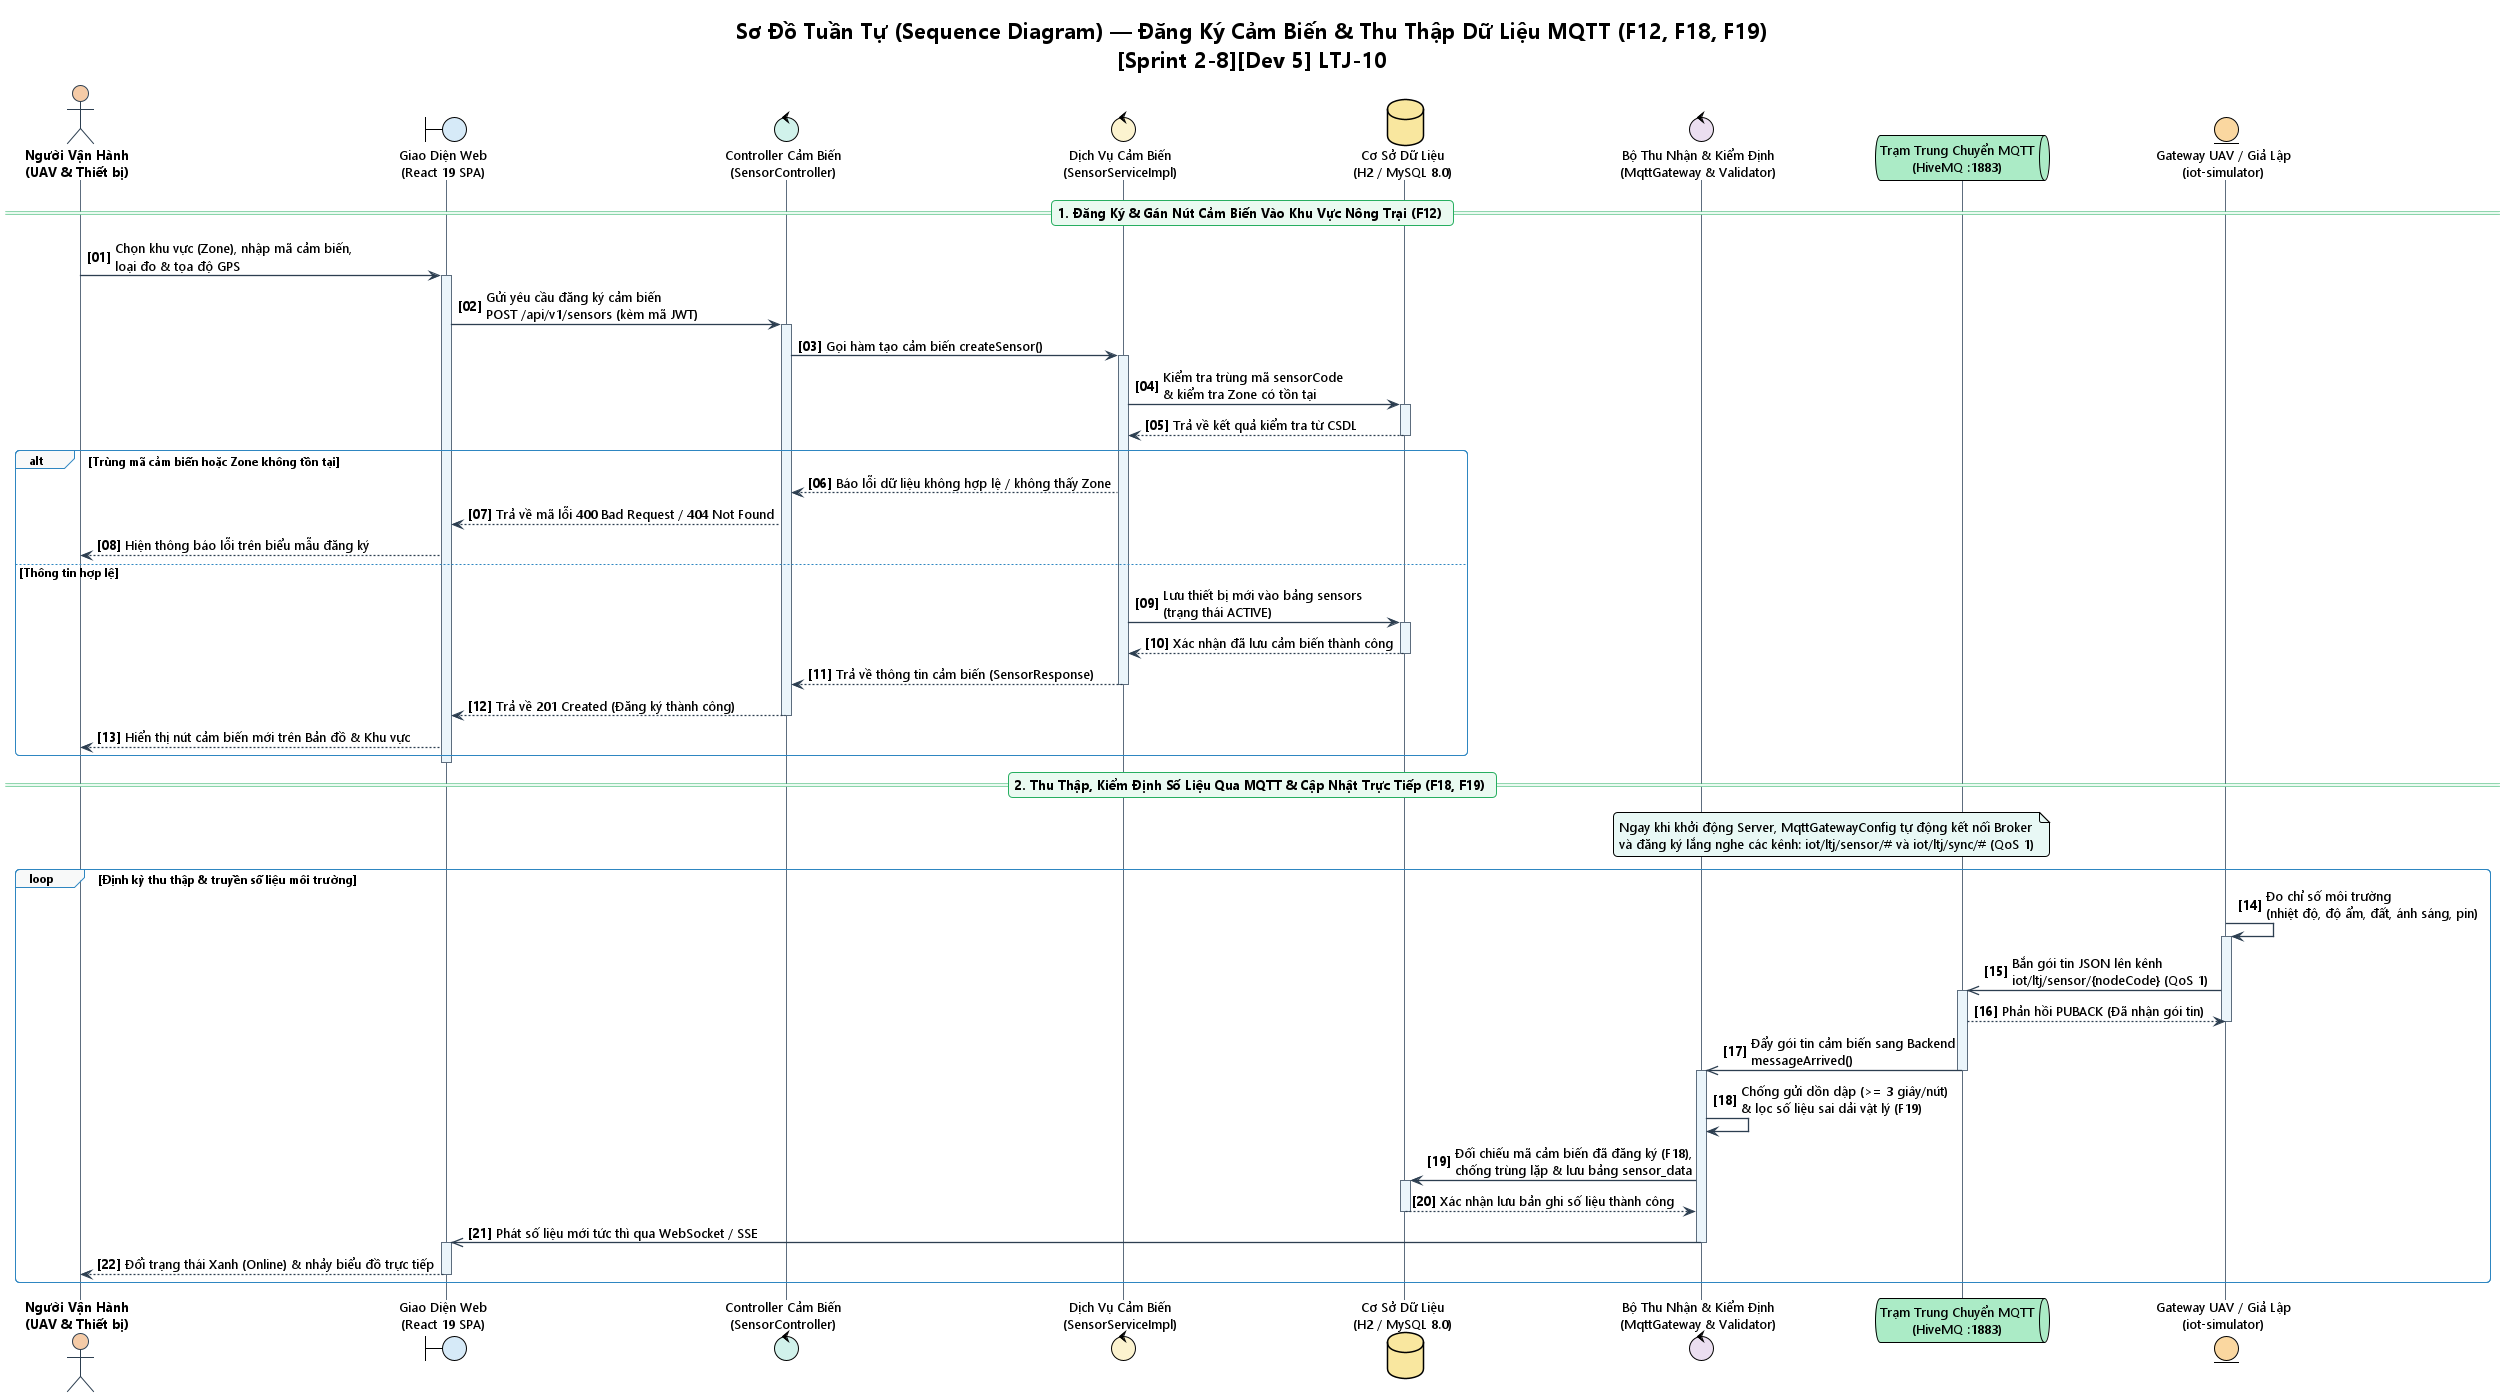

The diagram above was rendered by PlantUML. Its source (embedded in the PNG):
@startuml Sequence_Add_Device
!theme plain
autonumber "<b>[00]"
skinparam backgroundColor #FFFFFF
skinparam defaultFontName "Segoe UI"
skinparam defaultFontSize 13
skinparam BoxPadding 10
skinparam ParticipantPadding 12
skinparam RoundCorner 8
skinparam Shadowing false

skinparam sequence {
    ArrowColor #2C3E50
    ArrowThickness 1.3
    LifeLineBorderColor #5D6D7E
    LifeLineBackgroundColor #EBF5FB
    ParticipantBorderColor #2C3E50
    ParticipantFontSize 13
    ParticipantFontStyle bold
    ActorBorderColor #2C3E50
    ActorFontSize 13
    ActorFontStyle bold
    GroupBorderColor #2E86C1
    GroupBackgroundColor #F8F9F9
    GroupHeaderFontSize 12
    GroupFontSize 12
    DividerBackgroundColor #EAFAF1
    DividerBorderColor #27AE60
    DividerFontSize 13
}

title Sơ Đồ Tuần Tự (Sequence Diagram) — Đăng Ký Cảm Biến & Thu Thập Dữ Liệu MQTT (F12, F18, F19)\n[Sprint 2-8][Dev 5] LTJ-10

actor "Người Vận Hành\n(UAV & Thiết bị)" as Operator #F5CBA7
boundary "Giao Diện Web\n(React 19 SPA)" as UI #D6EAF8
control "Controller Cảm Biến\n(SensorController)" as Ctrl #D1F2EB
control "Dịch Vụ Cảm Biến\n(SensorServiceImpl)" as SensorSvc #FCF3CF
database "Cơ Sở Dữ Liệu\n(H2 / MySQL 8.0)" as DB #F9E79F
control "Bộ Thu Nhận & Kiểm Định\n(MqttGateway & Validator)" as MqttBackend #EBDEF0
queue "Trạm Trung Chuyển MQTT\n(HiveMQ :1883)" as Broker #ABEBC6
entity "Gateway UAV / Giả Lập\n(iot-simulator)" as Edge #FAD7A0

== 1. Đăng Ký & Gán Nút Cảm Biến Vào Khu Vực Nông Trại (F12) ==

Operator -> UI : Chọn khu vực (Zone), nhập mã cảm biến,\nloại đo & tọa độ GPS
activate UI

UI -> Ctrl : Gửi yêu cầu đăng ký cảm biến\nPOST /api/v1/sensors (kèm mã JWT)
activate Ctrl

Ctrl -> SensorSvc : Gọi hàm tạo cảm biến createSensor()
activate SensorSvc

SensorSvc -> DB : Kiểm tra trùng mã sensorCode\n& kiểm tra Zone có tồn tại
activate DB
DB --> SensorSvc : Trả về kết quả kiểm tra từ CSDL
deactivate DB

alt Trùng mã cảm biến hoặc Zone không tồn tại
    SensorSvc --> Ctrl : Báo lỗi dữ liệu không hợp lệ / không thấy Zone
    Ctrl --> UI : Trả về mã lỗi 400 Bad Request / 404 Not Found
    UI --> Operator : Hiện thông báo lỗi trên biểu mẫu đăng ký
else Thông tin hợp lệ
    SensorSvc -> DB : Lưu thiết bị mới vào bảng sensors\n(trạng thái ACTIVE)
    activate DB
    DB --> SensorSvc : Xác nhận đã lưu cảm biến thành công
    deactivate DB

    SensorSvc --> Ctrl : Trả về thông tin cảm biến (SensorResponse)
    deactivate SensorSvc

    Ctrl --> UI : Trả về 201 Created (Đăng ký thành công)
    deactivate Ctrl

    UI --> Operator : Hiển thị nút cảm biến mới trên Bản đồ & Khu vực
end
deactivate UI

== 2. Thu Thập, Kiểm Định Số Liệu Qua MQTT & Cập Nhật Trực Tiếp (F18, F19) ==

note over MqttBackend, Broker #E8F8F5
  Ngay khi khởi động Server, MqttGatewayConfig tự động kết nối Broker
  và đăng ký lắng nghe các kênh: iot/ltj/sensor/# và iot/ltj/sync/# (QoS 1)
end note

loop Định kỳ thu thập & truyền số liệu môi trường
    Edge -> Edge : Đo chỉ số môi trường\n(nhiệt độ, độ ẩm, đất, ánh sáng, pin)
    activate Edge

    Edge ->> Broker : Bắn gói tin JSON lên kênh\niot/ltj/sensor/{nodeCode} (QoS 1)
    activate Broker
    Broker --> Edge : Phản hồi PUBACK (Đã nhận gói tin)
    deactivate Edge

    Broker ->> MqttBackend : Đẩy gói tin cảm biến sang Backend\nmessageArrived()
    deactivate Broker
    activate MqttBackend

    MqttBackend -> MqttBackend : Chống gửi dồn dập (>= 3 giây/nút)\n& lọc số liệu sai dải vật lý (F19)

    MqttBackend -> DB : Đối chiếu mã cảm biến đã đăng ký (F18),\nchống trùng lặp & lưu bảng sensor_data
    activate DB
    DB --> MqttBackend : Xác nhận lưu bản ghi số liệu thành công
    deactivate DB

    MqttBackend ->> UI : Phát số liệu mới tức thì qua WebSocket / SSE
    deactivate MqttBackend
    activate UI
    UI --> Operator : Đổi trạng thái Xanh (Online) & nhảy biểu đồ trực tiếp
    deactivate UI
end

@enduml